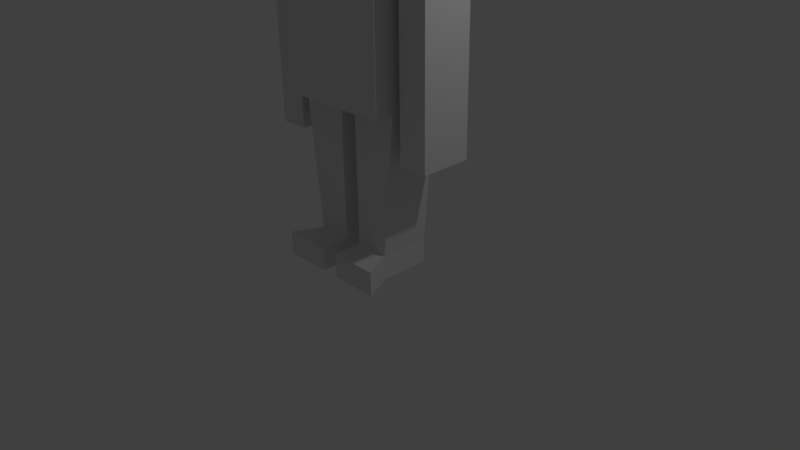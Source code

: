 # Source: farmer.blend  (saved by Blender 2.77.0; exported with 4.5.12 LTS)
import bpy
from mathutils import Matrix  # noqa: F401  (used for matrix-valued properties, if any)

bpy.ops.wm.read_factory_settings(use_empty=True)
scene = bpy.context.scene
scene.name = 'Scene'

# ---- collections
col_collection_1 = bpy.data.collections.new('Collection 1'); scene.collection.children.link(col_collection_1)

# ---- materials (node trees are filled in below, after node groups)
mat_material = bpy.data.materials.new('Material')
mat_material.alpha_threshold = 0.0
mat_material.use_transparent_shadow = False
mat_material.roughness = 0.5
mat_material.line_color = (0.0, 0.0, 0.0, 1.0)

# ---- material node trees

# ---- world
world_world = bpy.data.worlds.new('World'); scene.world = world_world
world_world.color = (0.05088, 0.05088, 0.05088)
world_world.use_sun_shadow = False
world_world.sun_shadow_jitter_overblur = 0.0
world_world.cycles.sampling_method = 'MANUAL'

# ---- cameras
cam_camera = bpy.data.cameras.new('Camera')
cam_camera.clip_end = 100.0
cam_camera.lens = 35.0
cam_camera.sensor_width = 32.0
cam_camera.sensor_height = 18.0
cam_camera.ortho_scale = 7.314
cam_camera.dof.focus_distance = 0.0
cam_camera.dof.aperture_fstop = 128.0

# ---- lights
light_lamp = bpy.data.lights.new('Lamp', 'POINT')
light_lamp.transmission_factor = 0.0
light_lamp.cutoff_distance = 30.0
light_lamp.energy = 100.0
light_lamp.shadow_buffer_clip_start = 1.001
light_lamp.shadow_soft_size = 0.1
light_lamp.shadow_maximum_resolution = 0.006
light_lamp.use_absolute_resolution = True

# ---- meshes
me_cube = bpy.data.meshes.new('Cube')
me_cube.from_pydata([(0.7564, 0.5596, 1.024), (0.7564, -0.5741, 1.024), (-0.7564, -0.5741, 1.024), (-0.7564, 0.5596, 1.024), (0.7564, 0.5596, 3.024), (0.7564, -0.5741, 3.024), (-0.7564, -0.5741, 3.024), (-0.7564, 0.5596, 3.024), (0.7564, 0.3333, 1.024), (0.7564, -0.3333, 1.024), (0.1201, 0.5596, 1.024), (-0.1201, 0.5596, 1.024), (0.7564, 0.5596, 1.691), (0.7564, 0.5596, 2.357), (0.1201, -0.5741, 1.024), (-0.1201, -0.5741, 1.024), (0.7564, -0.5741, 1.691), (0.7564, -0.5741, 2.357), (-0.7564, -0.3333, 1.024), (-0.7564, 0.3333, 1.024), (-0.7564, -0.5741, 1.691), (-0.7564, -0.5741, 2.357), (-0.7564, 0.5596, 1.691), (-0.7564, 0.5596, 2.357), (0.7564, 0.3333, 3.024), (0.7564, -0.3333, 3.024), (0.2521, 0.5596, 3.024), (-0.2521, 0.5596, 3.024), (0.2521, -0.5741, 3.024), (-0.2521, -0.5741, 3.024), (-0.7564, -0.3333, 3.024), (-0.7564, 0.3333, 3.024), (-0.7564, -0.3333, 1.691), (-0.7564, 0.3333, 1.691), (-0.7564, -0.3333, 2.357), (-0.7564, 0.3333, 2.357), (0.2521, -0.5741, 1.691), (-0.2521, -0.5741, 1.691), (0.2521, -0.5741, 2.357), (-0.2521, -0.5741, 2.357), (0.7564, 0.3333, 1.691), (0.7564, -0.3333, 1.691), (0.7564, 0.3333, 2.357), (0.7564, -0.3333, 2.357), (0.1623, 0.3333, 3.024), (0.1623, -0.3333, 3.024), (-0.1623, 0.3333, 3.024), (-0.1623, -0.3333, 3.024), (0.1201, 0.3333, 1.024), (-0.1201, 0.3333, 1.024), (0.1201, -0.3333, 1.024), (-0.1201, -0.3333, 1.024), (0.3217, 0.3785, 3.396), (0.3217, -0.3785, 3.396), (-0.3217, 0.3785, 3.396), (-0.3217, -0.3785, 3.396), (0.7564, 0.3333, 3.024), (0.7564, -0.3333, 3.024), (-0.7564, -0.3333, 3.024), (-0.7564, 0.3333, 3.024), (-0.7564, -0.3333, 2.357), (-0.7564, 0.3333, 2.357), (0.7564, 0.3333, 2.357), (0.7564, -0.3333, 2.357), (0.7547, 0.3333, 3.024), (0.7547, -0.3333, 3.024), (-0.7547, -0.3333, 3.024), (-0.7547, 0.3333, 3.024), (-0.7547, -0.3333, 2.357), (-0.7547, 0.3333, 2.357), (0.7547, 0.3333, 2.357), (0.7547, -0.3333, 2.357), (-1.265, -0.3333, 3.024), (-1.265, 0.3333, 3.024), (-1.265, -0.3333, 2.357), (-1.265, 0.3333, 2.357), (1.265, 0.3333, 3.024), (1.265, -0.3333, 3.024), (1.265, 0.3333, 2.357), (1.265, -0.3333, 2.357), (0.7547, -5.662e-07, 3.024), (-0.7547, 1.788e-07, 3.024), (-0.7547, 2.384e-07, 2.357), (-0.7547, -0.3333, 2.691), (-0.7547, 0.3333, 2.691), (0.7547, -4.172e-07, 2.357), (0.7547, 0.3333, 2.691), (0.7547, -0.3333, 2.691), (-1.265, 3.576e-07, 3.024), (-1.265, 4.172e-07, 2.357), (-1.265, -0.3333, 2.691), (-1.265, 0.3333, 2.691), (-0.8784, 0.3333, 2.357), (-0.8784, 0.3333, 3.024), (-0.8784, -0.3333, 2.357), (-0.8784, -0.3333, 3.024), (1.265, -1.013e-06, 3.024), (1.265, -8.643e-07, 2.357), (1.265, 0.3333, 2.691), (1.265, -0.3333, 2.691), (0.8784, 0.3333, 3.024), (0.8784, 0.3333, 2.357), (0.8784, -0.3333, 3.024), (0.8784, -0.3333, 2.357), (0.8784, -6.407e-07, 2.357), (0.8784, -0.3333, 2.691), (0.8784, -7.898e-07, 3.024), (1.265, -9.537e-07, 2.691), (-0.8784, 2.682e-07, 3.024), (-0.8784, -0.3333, 2.691), (-0.8784, 3.278e-07, 2.357), (-1.265, 3.874e-07, 2.691), (0.8784, 0.3333, 2.691), (-0.8784, 0.3333, 2.691), (0.2871, 0.3785, 4.566), (0.2871, -0.3785, 4.566), (-0.2871, 0.3785, 4.566), (-0.2871, -0.3785, 4.566), (-0.41, 0.3785, 3.976), (0.41, 0.3785, 3.976), (0.41, -0.3785, 3.976), (-0.41, -0.3785, 3.976), (-1.265, 4.172e-07, 2.357), (-1.265, 0.3333, 2.357), (-0.8784, 0.3333, 2.357), (-0.8784, -0.3333, 2.357), (-1.265, -0.3333, 2.357), (1.265, -8.643e-07, 2.357), (1.265, -0.3333, 2.357), (0.8784, -0.3333, 2.357), (1.265, 0.3333, 2.357), (0.8784, 0.3333, 2.357), (0.8784, -6.407e-07, 2.357), (-0.8784, 3.278e-07, 2.357), (-1.265, 4.172e-07, 2.357), (-1.265, 0.3333, 2.357), (-0.8784, 0.3333, 2.357), (-0.8784, -0.3333, 2.357), (-1.265, -0.3333, 2.357), (1.265, -8.643e-07, 2.357), (1.265, -0.3333, 2.357), (0.8784, -0.3333, 2.357), (1.265, 0.3333, 2.357), (0.8784, 0.3333, 2.357), (0.8784, -6.407e-07, 2.357), (-0.8784, 3.278e-07, 2.357), (-1.265, 4.172e-07, 2.357), (-1.265, 0.3333, 2.357), (-0.8784, 0.3333, 2.357), (-0.8784, -0.3333, 2.357), (-1.265, -0.3333, 2.357), (1.265, -8.643e-07, 2.357), (1.265, -0.3333, 2.357), (0.8784, -0.3333, 2.357), (1.265, 0.3333, 2.357), (0.8784, 0.3333, 2.357), (0.8784, -6.407e-07, 2.357), (-0.8784, 3.278e-07, 2.357), (-1.265, 4.172e-07, 0.4734), (-1.265, 0.3333, 0.4734), (-0.8784, 0.3333, 0.4734), (-0.8784, -0.3333, 0.4734), (-1.265, -0.3333, 0.4734), (1.265, -8.643e-07, 0.4734), (1.265, -0.3333, 0.4734), (0.8784, -0.3333, 0.4734), (1.265, 0.3333, 0.4734), (0.8784, 0.3333, 0.4734), (0.8784, -6.407e-07, 0.4734), (-0.8784, 3.278e-07, 0.4734), (0.5801, 0.3333, -1.106), (0.5801, -0.3333, -1.106), (-0.5801, -0.3333, -1.106), (-0.5801, 0.3333, -1.106), (-0.1201, 0.3333, -1.106), (0.1201, 0.3333, -1.106), (-0.1201, -0.3333, -1.106), (0.1201, -0.3333, -1.106), (-0.5801, -0.3333, -0.7952), (-0.1201, -0.3333, -0.7952), (-0.1201, 0.3333, -0.7952), (-0.5801, 0.3333, -0.7952), (0.5801, 0.3333, -0.7869), (0.1201, 0.3333, -0.7869), (0.1201, -0.3333, -0.7869), (0.5801, -0.3333, -0.7869), (-0.1201, -0.716, -1.106), (-0.7564, -0.716, -1.106), (0.7564, -0.716, -1.106), (0.1201, -0.716, -1.106), (-0.7564, -0.716, -0.7952), (0.7564, -0.716, -0.7869), (-0.1201, -0.716, -0.7952), (0.1201, -0.716, -0.7869)], [], [(51, 15, 2, 18), (47, 30, 6, 29), (43, 25, 5, 17), (39, 29, 6, 21), (35, 31, 7, 23), (19, 33, 22, 3), (33, 35, 23, 22), (2, 20, 32, 18), (18, 32, 33, 19), (20, 21, 34, 32), (32, 34, 35, 33), (21, 6, 30, 34), (31, 35, 61, 59), (15, 37, 20, 2), (37, 39, 21, 20), (1, 16, 36, 14), (14, 36, 37, 15), (16, 17, 38, 36), (36, 38, 39, 37), (17, 5, 28, 38), (38, 28, 29, 39), (9, 41, 16, 1), (41, 43, 17, 16), (0, 12, 40, 8), (8, 40, 41, 9), (12, 13, 42, 40), (40, 42, 43, 41), (13, 4, 24, 42), (25, 43, 63, 57), (25, 45, 28, 5), (45, 47, 29, 28), (4, 26, 44, 24), (24, 44, 45, 25), (26, 27, 46, 44), (44, 46, 54, 52), (27, 7, 31, 46), (46, 31, 30, 47), (11, 49, 19, 3), (183, 182, 170, 175), (0, 8, 48, 10), (10, 48, 49, 11), (178, 172, 187, 190), (48, 50, 51, 49), (9, 1, 14, 50), (50, 14, 15, 51), (119, 118, 116, 114), (45, 44, 52, 53), (47, 45, 53, 55), (46, 47, 55, 54), (61, 60, 68, 82, 69), (59, 61, 69, 84, 67), (30, 31, 59, 58), (43, 42, 62, 63), (35, 34, 60, 61), (24, 25, 57, 56), (42, 24, 56, 62), (34, 30, 58, 60), (113, 92, 75, 91), (112, 100, 76, 98), (56, 57, 65, 80, 64), (57, 63, 71, 87, 65), (63, 62, 70, 85, 71), (60, 58, 66, 83, 68), (58, 59, 67, 81, 66), (62, 56, 64, 86, 70), (111, 88, 73, 91), (79, 103, 129, 128), (109, 95, 72, 90), (108, 93, 73, 88), (107, 96, 77, 99), (106, 102, 77, 96), (105, 103, 79, 99), (92, 110, 133, 124), (11, 3, 22, 23, 7, 27, 26, 4, 13, 12, 0, 10), (103, 104, 132, 129), (71, 85, 104, 103), (85, 70, 101, 104), (102, 105, 99, 77), (65, 87, 105, 102), (87, 71, 103, 105), (100, 106, 96, 76), (64, 80, 106, 100), (80, 65, 102, 106), (97, 107, 99, 79), (78, 98, 107, 97), (98, 76, 96, 107), (95, 108, 88, 72), (66, 81, 108, 95), (81, 67, 93, 108), (94, 109, 90, 74), (68, 83, 109, 94), (83, 66, 95, 109), (74, 89, 122, 126), (69, 82, 110, 92), (82, 68, 94, 110), (89, 111, 91, 75), (74, 90, 111, 89), (90, 72, 88, 111), (101, 112, 98, 78), (70, 86, 112, 101), (86, 64, 100, 112), (93, 113, 91, 73), (67, 84, 113, 93), (84, 69, 92, 113), (114, 116, 117, 115), (120, 119, 114, 115), (121, 120, 115, 117), (118, 121, 117, 116), (54, 55, 121, 118), (55, 53, 120, 121), (53, 52, 119, 120), (52, 54, 118, 119), (124, 133, 145, 136), (126, 122, 134, 138), (123, 124, 136, 135), (128, 129, 141, 140), (104, 101, 131, 132), (97, 79, 128, 127), (110, 94, 125, 133), (78, 97, 127, 130), (94, 74, 126, 125), (101, 78, 130, 131), (75, 92, 124, 123), (89, 75, 123, 122), (138, 134, 146, 150), (135, 136, 148, 147), (140, 141, 153, 152), (143, 142, 154, 155), (125, 126, 138, 137), (129, 132, 144, 141), (130, 127, 139, 142), (133, 125, 137, 145), (127, 128, 140, 139), (132, 131, 143, 144), (122, 123, 135, 134), (131, 130, 142, 143), (147, 148, 160, 159), (152, 153, 165, 164), (155, 154, 166, 167), (146, 147, 159, 158), (136, 145, 157, 148), (137, 138, 150, 149), (141, 144, 156, 153), (142, 139, 151, 154), (145, 137, 149, 157), (139, 140, 152, 151), (144, 143, 155, 156), (134, 135, 147, 146), (169, 161, 162, 158), (168, 167, 166, 163), (165, 168, 163, 164), (160, 169, 158, 159), (150, 146, 158, 162), (148, 157, 169, 160), (149, 150, 162, 161), (153, 156, 168, 165), (154, 151, 163, 166), (157, 149, 161, 169), (151, 152, 164, 163), (156, 155, 167, 168), (174, 176, 172, 173), (170, 171, 177, 175), (184, 183, 175, 177), (182, 185, 171, 170), (179, 178, 190, 192), (181, 180, 174, 173), (180, 179, 176, 174), (178, 181, 173, 172), (18, 19, 181, 178), (49, 51, 179, 180), (19, 49, 180, 181), (51, 18, 178, 179), (9, 50, 184, 185), (8, 9, 185, 182), (50, 48, 183, 184), (48, 8, 182, 183), (192, 190, 187, 186), (191, 193, 189, 188), (185, 184, 193, 191), (176, 179, 192, 186), (184, 177, 189, 193), (172, 176, 186, 187), (171, 185, 191, 188), (177, 171, 188, 189)])
me_cube.materials.append(mat_material)
me_cube.use_remesh_preserve_volume = False
me_cube.use_remesh_preserve_attributes = False
me_cube.use_mirror_vertex_groups = False
me_cube.update()

# ---- objects
ob_cube = bpy.data.objects.new('Cube', me_cube)
ob_lamp = bpy.data.objects.new('Lamp', light_lamp)
ob_camera = bpy.data.objects.new('Camera', cam_camera)

# ---- transforms, parenting, visibility, modifiers, constraints
ob_cube.location = (0.0, 0.0, 1.101)
ob_cube.lock_rotations_4d = False
ob_cube.empty_display_type = 'ARROWS'
ob_cube.lineart.crease_threshold = 0.0
ob_lamp.location = (4.076, 1.005, 5.904)
ob_lamp.rotation_euler = (0.6503, 0.05522, 1.866)
ob_lamp.lock_rotations_4d = False
ob_lamp.empty_display_type = 'ARROWS'
ob_lamp.color = (0.0, 0.0, 0.0, 0.0)
ob_lamp.lineart.crease_threshold = 0.0
ob_camera.location = (7.481, -6.508, 5.344)
ob_camera.rotation_euler = (1.109, 0.01082, 0.8149)
ob_camera.lock_rotations_4d = False
ob_camera.empty_display_type = 'ARROWS'
ob_camera.color = (0.0, 0.0, 0.0, 0.0)
ob_camera.display_type = 'WIRE'
ob_camera.lineart.crease_threshold = 0.0

# ---- collection membership
col_collection_1.objects.link(ob_cube)
col_collection_1.objects.link(ob_lamp)
col_collection_1.objects.link(ob_camera)

# ---- scene / render settings (as saved in the file)
scene.camera = ob_camera
scene.frame_start = 1; scene.frame_end = 250; scene.frame_set(1)
scene.render.engine = 'BLENDER_EEVEE_NEXT'
scene.render.resolution_percentage = 50
scene.render.dither_intensity = 0.0
scene.cycles.use_denoising = False
scene.cycles.samples = 128
scene.cycles.sampling_pattern = 'TABULATED_SOBOL'
scene.cycles.light_sampling_threshold = 0.0
scene.cycles.use_adaptive_sampling = False
scene.cycles.use_light_tree = False
scene.cycles.blur_glossy = 0.0
scene.cycles.sample_clamp_indirect = 0.0
scene.view_settings.view_transform = 'Standard'
bpy.context.view_layer.update()
